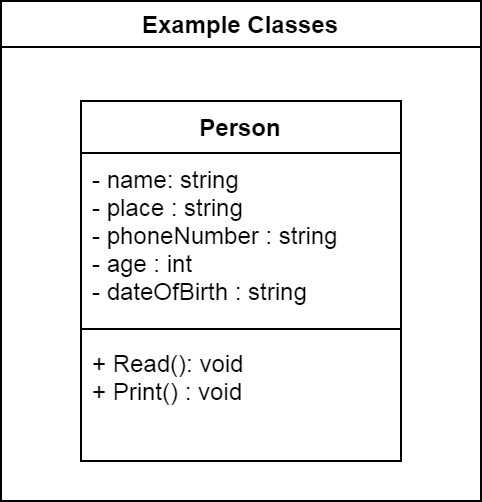

The diagram above was exported from draw.io. Its source (the exported page's mxGraphModel, read from the mxfile embedded in the PNG):
<mxGraphModel dx="868" dy="425" grid="1" gridSize="10" guides="1" tooltips="1" connect="1" arrows="1" fold="1" page="1" pageScale="1" pageWidth="850" pageHeight="1100" math="0" shadow="0">
  <root>
    <mxCell id="0" />
    <mxCell id="1" parent="0" />
    <mxCell id="ZnHDaEokYQO8l5Nhi4Zw-5" value="Example Classes" style="swimlane;" vertex="1" parent="1">
      <mxGeometry x="120" y="100" width="240" height="250" as="geometry" />
    </mxCell>
    <mxCell id="ZnHDaEokYQO8l5Nhi4Zw-1" value="Person" style="swimlane;fontStyle=1;align=center;verticalAlign=top;childLayout=stackLayout;horizontal=1;startSize=26;horizontalStack=0;resizeParent=1;resizeParentMax=0;resizeLast=0;collapsible=1;marginBottom=0;" vertex="1" parent="ZnHDaEokYQO8l5Nhi4Zw-5">
      <mxGeometry x="40" y="50" width="160" height="180" as="geometry" />
    </mxCell>
    <mxCell id="ZnHDaEokYQO8l5Nhi4Zw-2" value="- name: string&#10;- place : string&#10;- phoneNumber : string&#10;- age : int&#10;- dateOfBirth : string" style="text;strokeColor=none;fillColor=none;align=left;verticalAlign=top;spacingLeft=4;spacingRight=4;overflow=hidden;rotatable=0;points=[[0,0.5],[1,0.5]];portConstraint=eastwest;" vertex="1" parent="ZnHDaEokYQO8l5Nhi4Zw-1">
      <mxGeometry y="26" width="160" height="84" as="geometry" />
    </mxCell>
    <mxCell id="ZnHDaEokYQO8l5Nhi4Zw-3" value="" style="line;strokeWidth=1;fillColor=none;align=left;verticalAlign=middle;spacingTop=-1;spacingLeft=3;spacingRight=3;rotatable=0;labelPosition=right;points=[];portConstraint=eastwest;" vertex="1" parent="ZnHDaEokYQO8l5Nhi4Zw-1">
      <mxGeometry y="110" width="160" height="8" as="geometry" />
    </mxCell>
    <mxCell id="ZnHDaEokYQO8l5Nhi4Zw-4" value="+ Read(): void&#10;+ Print() : void&#10;" style="text;strokeColor=none;fillColor=none;align=left;verticalAlign=top;spacingLeft=4;spacingRight=4;overflow=hidden;rotatable=0;points=[[0,0.5],[1,0.5]];portConstraint=eastwest;" vertex="1" parent="ZnHDaEokYQO8l5Nhi4Zw-1">
      <mxGeometry y="118" width="160" height="62" as="geometry" />
    </mxCell>
  </root>
</mxGraphModel>